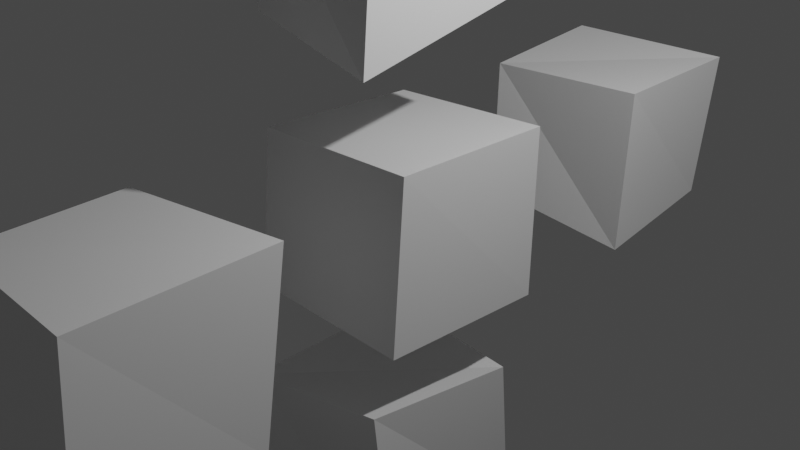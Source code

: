 # Source: SM_Deccer_Cubes_Deformed.blend  (saved by Blender 3.1.7; exported with 4.5.12 LTS)
import bpy
from mathutils import Matrix  # noqa: F401  (used for matrix-valued properties, if any)

bpy.ops.wm.read_factory_settings(use_empty=True)
scene = bpy.context.scene
scene.name = 'Scene'

# ---- collections
col_collection = bpy.data.collections.new('Collection'); scene.collection.children.link(col_collection)

# ---- materials (node trees are filled in below, after node groups)
mat_material = bpy.data.materials.new('Material')
mat_material.alpha_threshold = 0.0
mat_material.use_transparent_shadow = False
mat_material.line_color = (0.0, 0.0, 0.0, 1.0)
mat_material_001 = bpy.data.materials.new('Material.001')
mat_material_001.alpha_threshold = 0.0
mat_material_001.use_transparent_shadow = False
mat_material_001.line_color = (0.0, 0.0, 0.0, 1.0)
mat_material_002 = bpy.data.materials.new('Material.002')
mat_material_002.alpha_threshold = 0.0
mat_material_002.use_transparent_shadow = False
mat_material_002.line_color = (0.0, 0.0, 0.0, 1.0)
mat_material_004 = bpy.data.materials.new('Material.004')
mat_material_004.alpha_threshold = 0.0
mat_material_004.use_transparent_shadow = False
mat_material_004.line_color = (0.0, 0.0, 0.0, 1.0)
mat_material_005 = bpy.data.materials.new('Material.005')
mat_material_005.alpha_threshold = 0.0
mat_material_005.use_transparent_shadow = False
mat_material_005.line_color = (0.0, 0.0, 0.0, 1.0)

# ---- material node trees
mat_material.use_nodes = True; mat_material.node_tree.nodes.clear()
_N = mat_material.node_tree.nodes; _L = mat_material.node_tree.links
n0 = _N.new('ShaderNodeOutputMaterial'); n0.name = 'Material Output'; n0.location = (300, 300)
n1 = _N.new('ShaderNodeBsdfPrincipled'); n1.name = 'Principled BSDF'; n1.location = (10, 300)
n1.distribution = 'GGX'
n1.subsurface_method = 'RANDOM_WALK_SKIN'
n1.inputs[2].default_value = 0.4
n1.inputs[3].default_value = 1.45
n1.inputs[27].default_value = (0.0, 0.0, 0.0, 1.0)
n1.inputs[28].default_value = 1.0
_L.new(n1.outputs[0], n0.inputs[0])
n0.is_active_output = True
mat_material_001.use_nodes = True; mat_material_001.node_tree.nodes.clear()
_N = mat_material_001.node_tree.nodes; _L = mat_material_001.node_tree.links
n0 = _N.new('ShaderNodeOutputMaterial'); n0.name = 'Material Output'; n0.location = (300, 300)
n1 = _N.new('ShaderNodeBsdfPrincipled'); n1.name = 'Principled BSDF'; n1.location = (10, 300)
n1.distribution = 'GGX'
n1.subsurface_method = 'RANDOM_WALK_SKIN'
n1.inputs[2].default_value = 0.4
n1.inputs[3].default_value = 1.45
n1.inputs[27].default_value = (0.0, 0.0, 0.0, 1.0)
n1.inputs[28].default_value = 1.0
_L.new(n1.outputs[0], n0.inputs[0])
n0.is_active_output = True
mat_material_002.use_nodes = True; mat_material_002.node_tree.nodes.clear()
_N = mat_material_002.node_tree.nodes; _L = mat_material_002.node_tree.links
n0 = _N.new('ShaderNodeOutputMaterial'); n0.name = 'Material Output'; n0.location = (300, 300)
n1 = _N.new('ShaderNodeBsdfPrincipled'); n1.name = 'Principled BSDF'; n1.location = (10, 300)
n1.distribution = 'GGX'
n1.subsurface_method = 'RANDOM_WALK_SKIN'
n1.inputs[2].default_value = 0.4
n1.inputs[3].default_value = 1.45
n1.inputs[27].default_value = (0.0, 0.0, 0.0, 1.0)
n1.inputs[28].default_value = 1.0
_L.new(n1.outputs[0], n0.inputs[0])
n0.is_active_output = True
mat_material_004.use_nodes = True; mat_material_004.node_tree.nodes.clear()
_N = mat_material_004.node_tree.nodes; _L = mat_material_004.node_tree.links
n0 = _N.new('ShaderNodeOutputMaterial'); n0.name = 'Material Output'; n0.location = (300, 300)
n1 = _N.new('ShaderNodeBsdfPrincipled'); n1.name = 'Principled BSDF'; n1.location = (10, 300)
n1.distribution = 'GGX'
n1.subsurface_method = 'RANDOM_WALK_SKIN'
n1.inputs[2].default_value = 0.4
n1.inputs[3].default_value = 1.45
n1.inputs[27].default_value = (0.0, 0.0, 0.0, 1.0)
n1.inputs[28].default_value = 1.0
_L.new(n1.outputs[0], n0.inputs[0])
n0.is_active_output = True
mat_material_005.use_nodes = True; mat_material_005.node_tree.nodes.clear()
_N = mat_material_005.node_tree.nodes; _L = mat_material_005.node_tree.links
n0 = _N.new('ShaderNodeOutputMaterial'); n0.name = 'Material Output'; n0.location = (300, 300)
n1 = _N.new('ShaderNodeBsdfPrincipled'); n1.name = 'Principled BSDF'; n1.location = (10, 300)
n1.distribution = 'GGX'
n1.subsurface_method = 'RANDOM_WALK_SKIN'
n1.inputs[2].default_value = 0.4
n1.inputs[3].default_value = 1.45
n1.inputs[27].default_value = (0.0, 0.0, 0.0, 1.0)
n1.inputs[28].default_value = 1.0
_L.new(n1.outputs[0], n0.inputs[0])
n0.is_active_output = True

# ---- world
world_world = bpy.data.worlds.new('World'); scene.world = world_world
world_world.use_nodes = True; world_world.node_tree.nodes.clear()
_N = world_world.node_tree.nodes; _L = world_world.node_tree.links
n0 = _N.new('ShaderNodeOutputWorld'); n0.name = 'World Output'; n0.location = (300, 300)
n1 = _N.new('ShaderNodeBackground'); n1.name = 'Background'; n1.location = (10, 300)
n1.inputs[0].default_value = (0.05088, 0.05088, 0.05088, 1.0)
_L.new(n1.outputs[0], n0.inputs[0])
n0.is_active_output = True
world_world.color = (0.05088, 0.05088, 0.05088)
world_world.use_sun_shadow = False
world_world.sun_shadow_jitter_overblur = 0.0

# ---- cameras
cam_camera = bpy.data.cameras.new('Camera')
cam_camera.clip_end = 100.0
cam_camera.ortho_scale = 7.314

# ---- lights
light_light = bpy.data.lights.new('Light', 'POINT')
light_light.transmission_factor = 0.0
light_light.energy = 1000.0
light_light.shadow_soft_size = 0.1
light_light.shadow_maximum_resolution = 0.006
light_light.use_absolute_resolution = True

# ---- meshes
me_cube_002 = bpy.data.meshes.new('Cube.002')
me_cube_002.from_pydata([(0.9839, 0.9449, 1.028), (0.9618, 0.9434, -0.8566), (0.9793, -0.8629, 1.042), (0.9348, -0.9518, -0.8308), (-0.8875, 0.9063, 0.9263), (-0.7732, 1.011, -0.9481), (-0.9702, -0.8616, 0.9492), (-1.067, -0.9491, -0.8244)], [], [(0, 4, 6, 2), (3, 2, 6, 7), (7, 6, 4, 5), (5, 1, 3, 7), (1, 0, 2, 3), (5, 4, 0, 1)])
_uv = me_cube_002.uv_layers.new(name='UVMap')
_uv.uv.foreach_set('vector', [0.625, 0.5, 0.875, 0.5, 0.875, 0.75, 0.625, 0.75, 0.375, 0.75, 0.625, 0.75, 0.625, 1.0, 0.375, 1.0, 0.375, 0.0, 0.625, 0.0, 0.625, 0.25, 0.375, 0.25, 0.125, 0.5, 0.375, 0.5, 0.375, 0.75, 0.125, 0.75, 0.375, 0.5, 0.625, 0.5, 0.625, 0.75, 0.375, 0.75, 0.375, 0.25, 0.625, 0.25, 0.625, 0.5, 0.375, 0.5])
me_cube_002.materials.append(mat_material)
me_cube_002.use_remesh_preserve_volume = False
me_cube_002.use_remesh_preserve_attributes = False
me_cube_002.use_mirror_vertex_groups = False
me_cube_002.update()
me_cube_001 = bpy.data.meshes.new('Cube.001')
me_cube_001.from_pydata([(1.004, 1.103, 1.076), (0.9286, 0.872, -0.9727), (1.032, -0.8692, 1.048), (1.013, -1.005, -0.8819), (-1.009, 0.9032, 0.9378), (-0.9952, 0.9698, -0.8233), (-0.8743, -0.7719, 0.9542), (-0.9186, -0.9971, -0.9211)], [], [(0, 4, 6, 2), (3, 2, 6, 7), (7, 6, 4, 5), (5, 1, 3, 7), (1, 0, 2, 3), (5, 4, 0, 1)])
_uv = me_cube_001.uv_layers.new(name='UVMap')
_uv.uv.foreach_set('vector', [0.625, 0.5, 0.875, 0.5, 0.875, 0.75, 0.625, 0.75, 0.375, 0.75, 0.625, 0.75, 0.625, 1.0, 0.375, 1.0, 0.375, 0.0, 0.625, 0.0, 0.625, 0.25, 0.375, 0.25, 0.125, 0.5, 0.375, 0.5, 0.375, 0.75, 0.125, 0.75, 0.375, 0.5, 0.625, 0.5, 0.625, 0.75, 0.375, 0.75, 0.375, 0.25, 0.625, 0.25, 0.625, 0.5, 0.375, 0.5])
me_cube_001.materials.append(mat_material_001)
me_cube_001.use_remesh_preserve_volume = False
me_cube_001.use_remesh_preserve_attributes = False
me_cube_001.use_mirror_vertex_groups = False
me_cube_001.update()
me_cube_003 = bpy.data.meshes.new('Cube.003')
me_cube_003.from_pydata([(0.9146, 0.8433, 1.036), (0.7452, 0.7862, -0.7036), (0.798, -0.9846, 1.058), (0.9829, -1.317, -1.006), (-0.8414, 0.914, 1.155), (-0.9138, 0.9589, -0.9174), (-0.9969, -1.082, 0.9889), (-0.9111, -0.934, -0.8733)], [], [(0, 4, 6, 2), (3, 2, 6, 7), (7, 6, 4, 5), (5, 1, 3, 7), (1, 0, 2, 3), (5, 4, 0, 1)])
_uv = me_cube_003.uv_layers.new(name='UVMap')
_uv.uv.foreach_set('vector', [0.625, 0.5, 0.875, 0.5, 0.875, 0.75, 0.625, 0.75, 0.375, 0.75, 0.625, 0.75, 0.625, 1.0, 0.375, 1.0, 0.375, 0.0, 0.625, 0.0, 0.625, 0.25, 0.375, 0.25, 0.125, 0.5, 0.375, 0.5, 0.375, 0.75, 0.125, 0.75, 0.375, 0.5, 0.625, 0.5, 0.625, 0.75, 0.375, 0.75, 0.375, 0.25, 0.625, 0.25, 0.625, 0.5, 0.375, 0.5])
me_cube_003.materials.append(mat_material_002)
me_cube_003.use_remesh_preserve_volume = False
me_cube_003.use_remesh_preserve_attributes = False
me_cube_003.use_mirror_vertex_groups = False
me_cube_003.update()
me_cube_005 = bpy.data.meshes.new('Cube.005')
me_cube_005.from_pydata([(0.9947, 0.7645, 1.084), (0.8931, 0.6865, -0.6251), (0.9743, -0.8448, 1.021), (0.9378, -0.879, -0.8722), (-0.9484, 0.6738, 1.067), (-0.8512, 0.9203, -0.8824), (-0.9807, -0.8275, 0.8978), (-0.8144, -1.056, -0.616)], [], [(0, 4, 6, 2), (3, 2, 6, 7), (7, 6, 4, 5), (5, 1, 3, 7), (1, 0, 2, 3), (5, 4, 0, 1)])
_uv = me_cube_005.uv_layers.new(name='UVMap')
_uv.uv.foreach_set('vector', [0.625, 0.5, 0.875, 0.5, 0.875, 0.75, 0.625, 0.75, 0.375, 0.75, 0.625, 0.75, 0.625, 1.0, 0.375, 1.0, 0.375, 0.0, 0.625, 0.0, 0.625, 0.25, 0.375, 0.25, 0.125, 0.5, 0.375, 0.5, 0.375, 0.75, 0.125, 0.75, 0.375, 0.5, 0.625, 0.5, 0.625, 0.75, 0.375, 0.75, 0.375, 0.25, 0.625, 0.25, 0.625, 0.5, 0.375, 0.5])
me_cube_005.materials.append(mat_material_004)
me_cube_005.use_remesh_preserve_volume = False
me_cube_005.use_remesh_preserve_attributes = False
me_cube_005.use_mirror_vertex_groups = False
me_cube_005.update()
me_cube_006 = bpy.data.meshes.new('Cube.006')
me_cube_006.from_pydata([(1.046, 0.862, 1.018), (0.9294, 1.172, -0.9699), (0.9591, -0.9317, 1.183), (1.042, -0.7619, -0.9594), (-0.7613, 1.02, 0.9878), (-0.3982, 1.053, -0.7785), (-0.9336, -0.9728, 0.8058), (-1.019, -1.09, -1.005)], [], [(0, 4, 6, 2), (3, 2, 6, 7), (7, 6, 4, 5), (5, 1, 3, 7), (1, 0, 2, 3), (5, 4, 0, 1)])
_uv = me_cube_006.uv_layers.new(name='UVMap')
_uv.uv.foreach_set('vector', [0.625, 0.5, 0.875, 0.5, 0.875, 0.75, 0.625, 0.75, 0.375, 0.75, 0.625, 0.75, 0.625, 1.0, 0.375, 1.0, 0.375, 0.0, 0.625, 0.0, 0.625, 0.25, 0.375, 0.25, 0.125, 0.5, 0.375, 0.5, 0.375, 0.75, 0.125, 0.75, 0.375, 0.5, 0.625, 0.5, 0.625, 0.75, 0.375, 0.75, 0.375, 0.25, 0.625, 0.25, 0.625, 0.5, 0.375, 0.5])
me_cube_006.materials.append(mat_material_005)
me_cube_006.use_remesh_preserve_volume = False
me_cube_006.use_remesh_preserve_attributes = False
me_cube_006.use_mirror_vertex_groups = False
me_cube_006.update()

# ---- objects
ob_cube_002 = bpy.data.objects.new('Cube.002', me_cube_002)
ob_light = bpy.data.objects.new('Light', light_light)
ob_camera = bpy.data.objects.new('Camera', cam_camera)
ob_cube_001 = bpy.data.objects.new('Cube.001', me_cube_001)
ob_cube_003 = bpy.data.objects.new('Cube.003', me_cube_003)
ob_cube_004 = bpy.data.objects.new('Cube.004', me_cube_005)
ob_cube_005 = bpy.data.objects.new('Cube.005', me_cube_006)

# ---- transforms, parenting, visibility, modifiers, constraints
ob_cube_002.location = (0.0, 0.0, 0.0)
ob_cube_002.lock_rotations_4d = False
ob_cube_002.empty_display_type = 'ARROWS'
ob_cube_002.lineart.crease_threshold = 0.0
ob_light.location = (4.076, 1.005, 5.904)
ob_light.rotation_euler = (0.6503, 0.05522, 1.866)
ob_light.lock_rotations_4d = False
ob_light.empty_display_type = 'ARROWS'
ob_light.color = (0.0, 0.0, 0.0, 0.0)
ob_light.lineart.crease_threshold = 0.0
ob_camera.location = (7.359, -6.926, 4.958)
ob_camera.rotation_euler = (1.109, 0.0, 0.8149)
ob_camera.lock_rotations_4d = False
ob_camera.empty_display_type = 'ARROWS'
ob_camera.color = (0.0, 0.0, 0.0, 0.0)
ob_camera.display_type = 'WIRE'
ob_camera.lineart.crease_threshold = 0.0
ob_cube_001.location = (0.05086, -3.347, -0.138)
ob_cube_001.lock_rotations_4d = False
ob_cube_001.empty_display_type = 'ARROWS'
ob_cube_001.lineart.crease_threshold = 0.0
ob_cube_003.location = (0.0, 0.0, 3.013)
ob_cube_003.lock_rotations_4d = False
ob_cube_003.empty_display_type = 'ARROWS'
ob_cube_003.lineart.crease_threshold = 0.0
ob_cube_004.location = (-0.1225, 3.522, -0.1258)
ob_cube_004.lock_rotations_4d = False
ob_cube_004.empty_display_type = 'ARROWS'
ob_cube_004.lineart.crease_threshold = 0.0
ob_cube_005.location = (-0.2307, -0.09162, -2.766)
ob_cube_005.lock_rotations_4d = False
ob_cube_005.empty_display_type = 'ARROWS'
ob_cube_005.lineart.crease_threshold = 0.0

# ---- collection membership
col_collection.objects.link(ob_cube_002)
col_collection.objects.link(ob_light)
col_collection.objects.link(ob_camera)
col_collection.objects.link(ob_cube_001)
col_collection.objects.link(ob_cube_003)
col_collection.objects.link(ob_cube_004)
col_collection.objects.link(ob_cube_005)

# ---- scene / render settings (as saved in the file)
scene.camera = ob_camera
scene.frame_start = 1; scene.frame_end = 250; scene.frame_set(1)
scene.render.engine = 'BLENDER_EEVEE_NEXT'
scene.cycles.sampling_pattern = 'TABULATED_SOBOL'
scene.cycles.use_light_tree = False
scene.view_settings.view_transform = 'Filmic'
bpy.context.view_layer.update()
